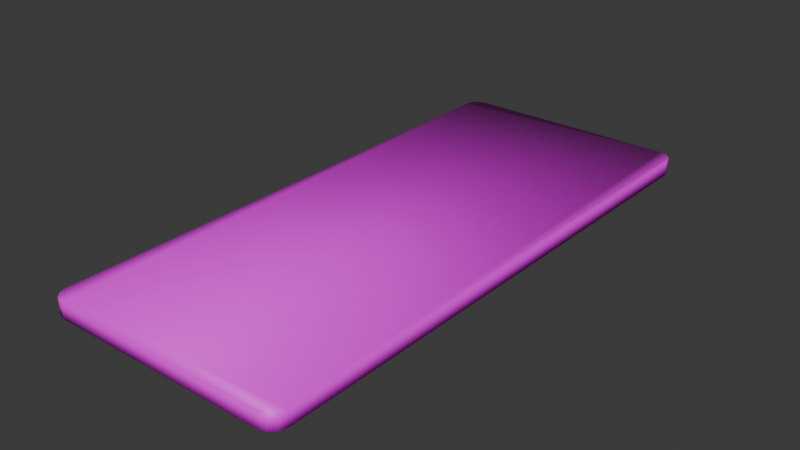 # Source: Iphone.blend  (saved by Blender 5.0.119; exported with 4.5.12 LTS)
import bpy
from mathutils import Matrix  # noqa: F401  (used for matrix-valued properties, if any)

bpy.ops.wm.read_factory_settings(use_empty=True)
scene = bpy.context.scene
scene.name = 'Scene'

# ---- collections
col_collection = bpy.data.collections.new('Collection'); scene.collection.children.link(col_collection)

# ---- images (referenced by path relative to the original .blend; pixels are not part of the script)
import os
ASSET_DIR = os.environ.get("B2B_ASSET_DIR", "")  # directory of the original .blend (textures are referenced by path, not embedded)
HERE = os.path.dirname(os.path.abspath(__file__))  # packed textures are extracted next to this script under _unpacked/

def load_image(name, relpath, width, height, colorspace="sRGB"):
    """Load a texture the original file referenced (path relative to the .blend, or extracted next to this script)."""
    p = next((c for c in (os.path.join(HERE, relpath), os.path.join(ASSET_DIR, relpath)) if relpath and os.path.exists(c)), "")
    if p:
        img = bpy.data.images.load(p, check_existing=True)
        img.name = name
    else:  # same state as the original file: an image datablock whose file is absent (Cycles renders it pink)
        img = bpy.data.images.new(name, width, height)
        img.source = "FILE"
        img.filepath = "//" + (relpath or name)
    img.colorspace_settings.name = colorspace
    return img
img_phone = load_image('Phone', 'Phone.png', 1024, 1024, 'sRGB')

# ---- materials (node trees are filled in below, after node groups)
mat_phone = bpy.data.materials.new('Phone')

# ---- material node trees
mat_phone.use_nodes = True; mat_phone.node_tree.nodes.clear()
_N = mat_phone.node_tree.nodes; _L = mat_phone.node_tree.links
n0 = _N.new('ShaderNodeBsdfPrincipled'); n0.name = 'Principled BSDF'; n0.location = (-200, 100)
n1 = _N.new('ShaderNodeOutputMaterial'); n1.name = 'Material Output'; n1.location = (200, 100)
n2 = _N.new('ShaderNodeTexImage'); n2.name = 'Image Texture'; n2.location = (-550, 37)
n2.image = img_phone
_L.new(n0.outputs[0], n1.inputs[0])
_L.new(n2.outputs[0], n0.inputs[0])
n1.is_active_output = True

# ---- world
world_world = bpy.data.worlds.new('World'); scene.world = world_world
world_world.use_nodes = True; world_world.node_tree.nodes.clear()
_N = world_world.node_tree.nodes; _L = world_world.node_tree.links
n0 = _N.new('ShaderNodeOutputWorld'); n0.name = 'World Output'; n0.location = (200, 100)
n1 = _N.new('ShaderNodeBackground'); n1.name = 'Background'; n1.location = (-200, 100)
n1.inputs[0].default_value = (0.05088, 0.05088, 0.05088, 1.0)
_L.new(n1.outputs[0], n0.inputs[0])
n0.is_active_output = True
world_world.color = (0.05088, 0.05088, 0.05088)
world_world.sun_shadow_jitter_overblur = 0.0

# ---- meshes
me_phone = bpy.data.meshes.new('Phone')
me_phone.from_pydata([(-0.1363, -0.3523, -0.01005), (-0.1555, -0.3331, -0.01005), (-0.1459, -0.3498, -0.01005), (-0.1529, -0.3427, -0.01005), (-0.1555, -0.3331, 0.01005), (-0.1363, -0.3523, 0.01005), (-0.1529, -0.3427, 0.01005), (-0.1459, -0.3498, 0.01005), (-0.1555, 0.3331, -0.01005), (-0.1363, 0.3523, -0.01005), (-0.1529, 0.3427, -0.01005), (-0.1459, 0.3498, -0.01005), (-0.1363, 0.3523, 0.01005), (-0.1555, 0.3331, 0.01005), (-0.1459, 0.3498, 0.01005), (-0.1529, 0.3427, 0.01005), (0.1555, -0.3331, -0.01005), (0.1363, -0.3523, -0.01005), (0.1529, -0.3427, -0.01005), (0.1459, -0.3498, -0.01005), (0.1363, -0.3523, 0.01005), (0.1555, -0.3331, 0.01005), (0.1459, -0.3498, 0.01005), (0.1529, -0.3427, 0.01005), (0.1363, 0.3523, -0.01005), (0.1555, 0.3331, -0.01005), (0.1459, 0.3498, -0.01005), (0.1529, 0.3427, -0.01005), (0.1555, 0.3331, 0.01005), (0.1363, 0.3523, 0.01005), (0.1529, 0.3427, 0.01005), (0.1459, 0.3498, 0.01005)], [], [(0, 5, 7, 2), (2, 7, 6, 3), (3, 6, 4, 1), (12, 9, 11, 14), (14, 11, 10, 15), (15, 10, 8, 13), (28, 25, 27, 30), (30, 27, 26, 31), (31, 26, 24, 29), (20, 17, 19, 22), (22, 19, 18, 23), (23, 18, 16, 21), (8, 10, 11, 9, 24, 26, 27, 25, 16, 18, 19, 17, 0, 2, 3, 1), (1, 4, 13, 8), (17, 20, 5, 0), (28, 30, 31, 29, 12, 14, 15, 13, 4, 6, 7, 5, 20, 22, 23, 21), (9, 12, 29, 24), (25, 28, 21, 16)])
me_phone.polygons.foreach_set('use_smooth', [True] * 18)
_uv = me_phone.uv_layers.new(name='UVMap')
_uv.uv.foreach_set('vector', [0.9683, 0.03853, 0.9398, 0.03853, 0.9398, 0.02631, 0.9683, 0.02631, 0.9683, 0.02631, 0.9398, 0.02631, 0.9398, 0.01221, 0.9683, 0.01221, 0.9683, 0.01221, 0.9398, 0.01221, 0.9398, 7.513e-09, 0.9683, 9.665e-09, 0.8828, 0.2806, 0.9113, 0.2806, 0.9113, 0.2928, 0.8828, 0.2928, 0.8828, 0.2928, 0.9113, 0.2928, 0.9113, 0.3069, 0.8828, 0.3069, 0.8828, 0.3069, 0.9113, 0.3069, 0.9113, 0.3192, 0.8828, 0.3192, 0.9113, 0.9487, 0.9398, 0.9487, 0.9398, 0.9628, 0.9113, 0.9628, 0.9113, 0.9628, 0.9398, 0.9628, 0.9398, 0.9745, 0.9113, 0.9745, 0.8828, -1.794e-08, 0.9113, -1.579e-08, 0.9113, 0.007051, 0.8828, 0.007051, 0.9398, 0.3121, 0.9683, 0.3121, 0.9683, 0.3192, 0.9398, 0.3192, 0.9113, -1.579e-08, 0.9398, -1.363e-08, 0.9398, 0.007886, 0.9113, 0.007886, 0.9113, 0.007886, 0.9398, 0.007886, 0.9398, 0.02056, 0.9113, 0.02056, 0.4414, 0.9728, 0.4377, 0.9864, 0.4278, 0.9964, 0.4141, 1.0, 0.02724, 1.0, 0.01362, 0.9964, 0.00365, 0.9864, 0.0, 0.9728, 0.0, 0.02724, 0.00365, 0.01362, 0.01362, 0.00365, 0.02724, 0.0, 0.4141, 0.0, 0.4278, 0.00365, 0.4377, 0.01362, 0.4414, 0.02724, 0.9113, 0.9877, 0.8828, 0.9877, 0.8828, 0.3192, 0.9113, 0.3192, 0.9683, 0.3121, 0.9398, 0.3121, 0.9398, 0.03853, 0.9683, 0.03853, 0.8828, 0.9728, 0.8791, 0.9864, 0.8692, 0.9964, 0.8555, 1.0, 0.4686, 1.0, 0.455, 0.9964, 0.445, 0.9864, 0.4414, 0.9728, 0.4414, 0.02724, 0.445, 0.01362, 0.455, 0.00365, 0.4686, 0.0, 0.8555, 0.0, 0.8692, 0.00365, 0.8791, 0.01362, 0.8828, 0.02724, 0.9113, 0.2806, 0.8828, 0.2806, 0.8828, 0.007051, 0.9113, 0.007051, 0.9398, 0.9487, 0.9113, 0.9487, 0.9113, 0.02056, 0.9398, 0.02056])
me_phone.materials.append(mat_phone)
me_phone.use_paint_bone_selection = False
me_phone.use_paint_mask = True
me_phone.update()

# ---- objects
ob_phone = bpy.data.objects.new('Phone', me_phone)

# ---- transforms, parenting, visibility, modifiers, constraints
ob_phone.location = (0.0, 0.0, 0.0)

# ---- collection membership
col_collection.objects.link(ob_phone)

# ---- scene / render settings (as saved in the file)
scene.frame_start = 1; scene.frame_end = 250; scene.frame_set(1)
scene.render.engine = 'BLENDER_EEVEE_NEXT'
scene.render.bake_bias = 0.0
scene.render.bake_samples = 0
scene.cycles.sampling_pattern = 'TABULATED_SOBOL'
scene.eevee.use_volume_custom_range = False
bpy.context.view_layer.update()

# ---- added for rendering (the .blend has no active camera and no usable light): camera, sun
cam_auto = bpy.data.cameras.new('AutoCamera')
cam_auto.lens = 50.0
cam_auto.sensor_width = 36.0
cam_auto.clip_end = 1000.0
ob_auto_camera = bpy.data.objects.new('AutoCamera', cam_auto)
scene.collection.objects.link(ob_auto_camera)
ob_auto_camera.location = (0.712891, -0.855469, 0.570313)
ob_auto_camera.rotation_euler = (1.09748, -7.21219e-08, 0.694738)
scene.camera = ob_auto_camera
light_auto_sun = bpy.data.lights.new('AutoSun', 'SUN')
light_auto_sun.energy = 3.0
light_auto_sun.angle = 0.0523599
ob_auto_sun = bpy.data.objects.new('AutoSun', light_auto_sun)
scene.collection.objects.link(ob_auto_sun)
ob_auto_sun.rotation_euler = (0.872665, 0.174533, 0.523599)
bpy.context.view_layer.update()
